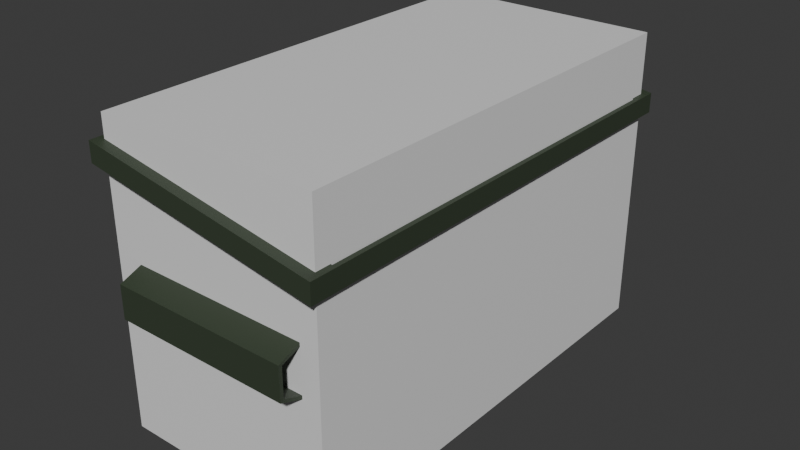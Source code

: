 # Source: Dumpster7.blend  (saved by Blender 4.2.66; exported with 4.5.12 LTS)
import bpy
from mathutils import Matrix  # noqa: F401  (used for matrix-valued properties, if any)

bpy.ops.wm.read_factory_settings(use_empty=True)
scene = bpy.context.scene
scene.name = 'Scene'

# ---- collections
col_collection = bpy.data.collections.new('Collection'); scene.collection.children.link(col_collection)

# ---- materials (node trees are filled in below, after node groups)
mat_material = bpy.data.materials.new('Material')
mat_material.alpha_threshold = 0.0
mat_material.use_transparent_shadow = False
mat_material.roughness = 0.5
mat_material.line_color = (0.0, 0.0, 0.0, 1.0)
mat_dumpster = bpy.data.materials.new('Dumpster')
mat_dumpster.alpha_threshold = 0.0
mat_dumpster.use_transparent_shadow = False
mat_dumpster.roughness = 0.5
mat_dumpster.line_color = (0.0, 0.0, 0.0, 1.0)
mat_lid = bpy.data.materials.new('Lid')

# ---- material node trees
mat_material.use_nodes = True; mat_material.node_tree.nodes.clear()
_N = mat_material.node_tree.nodes; _L = mat_material.node_tree.links
n0 = _N.new('ShaderNodeOutputMaterial'); n0.name = 'Material Output'; n0.location = (300, 300)
n1 = _N.new('ShaderNodeBsdfPrincipled'); n1.name = 'Principled BSDF'; n1.location = (10, 300)
n1.inputs[3].default_value = 1.45
_L.new(n1.outputs[0], n0.inputs[0])
n0.is_active_output = True
mat_dumpster.use_nodes = True; mat_dumpster.node_tree.nodes.clear()
_N = mat_dumpster.node_tree.nodes; _L = mat_dumpster.node_tree.links
n0 = _N.new('ShaderNodeOutputMaterial'); n0.name = 'Material Output'; n0.location = (300, 300)
n1 = _N.new('ShaderNodeBsdfPrincipled'); n1.name = 'Principled BSDF'; n1.location = (10, 300)
n1.inputs[0].default_value = (0.04099, 0.0568, 0.03415, 1.0)
n1.inputs[3].default_value = 1.45
_L.new(n1.outputs[0], n0.inputs[0])
n0.is_active_output = True
mat_lid.use_nodes = True; mat_lid.node_tree.nodes.clear()
_N = mat_lid.node_tree.nodes; _L = mat_lid.node_tree.links
n0 = _N.new('ShaderNodeBsdfPrincipled'); n0.name = 'Principled BSDF'; n0.location = (10, 300)
n0.inputs[0].default_value = (0.03208, 0.03218, 0.04327, 1.0)
n1 = _N.new('ShaderNodeOutputMaterial'); n1.name = 'Material Output'; n1.location = (300, 300)
_L.new(n0.outputs[0], n1.inputs[0])
n1.is_active_output = True

# ---- world
world_world = bpy.data.worlds.new('World'); scene.world = world_world
world_world.use_nodes = True; world_world.node_tree.nodes.clear()
_N = world_world.node_tree.nodes; _L = world_world.node_tree.links
n0 = _N.new('ShaderNodeOutputWorld'); n0.name = 'World Output'; n0.location = (300, 300)
n1 = _N.new('ShaderNodeBackground'); n1.name = 'Background'; n1.location = (10, 300)
n1.inputs[0].default_value = (0.05088, 0.05088, 0.05088, 1.0)
_L.new(n1.outputs[0], n0.inputs[0])
n0.is_active_output = True
world_world.color = (0.05088, 0.05088, 0.05088)
world_world.sun_shadow_jitter_overblur = 0.0

# ---- meshes
me_cube = bpy.data.meshes.new('Cube')
me_cube.from_pydata([(1.0, 1.0, 1.0), (1.0, 1.0, -1.0), (1.0, -1.0, 1.0), (1.0, -1.0, -1.0), (-1.0, 1.0, 1.0), (-1.0, 1.0, -1.0), (-1.0, -1.0, 1.0), (-1.0, -1.0, -1.0)], [], [(0, 4, 6, 2), (3, 2, 6, 7), (7, 6, 4, 5), (5, 1, 3, 7), (1, 0, 2, 3), (5, 4, 0, 1)])
_uv = me_cube.uv_layers.new(name='UVMap')
_uv.uv.foreach_set('vector', [0.625, 0.5, 0.875, 0.5, 0.875, 0.75, 0.625, 0.75, 0.375, 0.75, 0.625, 0.75, 0.625, 1.0, 0.375, 1.0, 0.375, 0.0, 0.625, 0.0, 0.625, 0.25, 0.375, 0.25, 0.125, 0.5, 0.375, 0.5, 0.375, 0.75, 0.125, 0.75, 0.375, 0.5, 0.625, 0.5, 0.625, 0.75, 0.375, 0.75, 0.375, 0.25, 0.625, 0.25, 0.625, 0.5, 0.375, 0.5])
me_cube.materials.append(mat_material)
me_cube.use_mirror_vertex_groups = False
me_cube.update()
me_cube_004 = bpy.data.meshes.new('Cube.004')
me_cube_004.from_pydata([(-0.3406, 1.004, -0.0668), (-0.3406, 1.004, 0.0668), (0.3849, 1.004, -0.0668), (0.3849, 1.004, 0.0668), (-0.3406, 0.8758, -0.1161), (-0.3406, 0.8758, 0.1161), (0.3849, 0.8758, -0.1161), (0.3849, 0.8758, 0.1161), (-0.3406, 0.8905, -0.09517), (-0.3406, 0.8905, 0.09517), (-0.3406, 0.9896, 0.05915), (-0.3406, 0.9896, -0.05915), (0.3849, 0.9896, -0.05915), (0.3849, 0.9896, 0.05915), (0.3849, 0.8905, 0.09517), (0.3849, 0.8905, -0.09517), (0.4403, 0.8758, 0.2791), (0.4403, 0.8758, -0.5839), (0.4403, -0.8758, 0.2791), (0.4403, -0.8758, -0.5839), (-0.4352, 0.8758, 0.441), (-0.4352, 0.8758, -0.5839), (-0.4352, -0.8758, 0.441), (-0.4352, -0.8758, -0.5839), (0.4813, -0.958, 0.2791), (-0.4762, -0.958, 0.441), (-0.4762, -0.958, 0.5207), (-0.4762, 0.958, 0.5207), (-0.4352, 0.8078, -0.5839), (-0.4352, -0.8078, -0.5839), (-0.4352, -0.8078, 0.441), (-0.4352, 0.8078, 0.441), (0.4813, 0.958, 0.2791), (-0.4762, 0.958, 0.441), (0.4813, 0.958, 0.3588), (0.4813, -0.958, 0.3588), (0.4403, -0.8078, -0.008568), (0.4403, 0.8078, 0.2791), (0.4403, -0.8078, 0.2791), (0.4403, -0.8078, -0.5839), (0.4403, 0.8078, -0.5839), (0.4403, 0.8078, -0.2962), (0.4403, -0.8078, -0.2962), (0.4403, 0.8078, -0.008568), (0.4074, 0.8078, 0.2791), (0.4074, -0.8078, 0.2791), (0.4074, -0.8078, -0.5839), (0.4074, 0.8078, -0.5839), (0.4074, 0.8078, -0.2962), (0.4074, -0.8078, -0.2962), (0.4074, 0.8078, -0.008568), (0.4074, -0.8078, -0.008568), (0.4232, 0.791, 0.002594), (0.4232, 0.791, 0.2679), (0.4232, -0.791, 0.2679), (0.4232, -0.791, 0.002594), (0.4232, 0.791, -0.5727), (0.4232, 0.791, -0.3074), (0.4232, -0.791, -0.3074), (0.4232, -0.791, -0.5727), (0.4232, 0.791, -0.2851), (0.4232, 0.791, -0.01973), (0.4232, -0.791, -0.01973), (0.4232, -0.791, -0.2851), (0.4657, 0.852, 0.3615), (-0.4606, 0.852, 0.5181), (-0.4606, -0.852, 0.5181), (0.4657, -0.852, 0.3615), (-0.4654, 0.852, 0.4896), (0.4609, 0.852, 0.333), (0.4609, -0.852, 0.333), (-0.4654, -0.852, 0.4896), (-0.402, -0.852, 0.3492), (-0.402, -0.852, 0.5583), (0.4538, -0.852, 0.3115), (0.4538, -0.852, 0.3838), (-0.402, 5.96e-08, 0.3492), (-0.402, 0.0, 0.5583), (0.4538, 0.0, 0.3115), (0.4477, -0.006169, 0.385), (-0.396, -0.006169, 0.557), (-0.396, -0.8459, 0.557), (0.4477, -0.8459, 0.385), (0.4477, -0.1741, 0.385), (0.4477, -0.3421, 0.385), (0.4477, -0.51, 0.385), (0.4477, -0.6779, 0.385), (-0.396, -0.6779, 0.557), (-0.396, -0.51, 0.557), (-0.396, -0.3421, 0.557), (-0.396, -0.1741, 0.557), (0.439, -0.6868, 0.4063), (-0.3873, -0.6868, 0.5748), (-0.3873, -0.837, 0.5748), (0.439, -0.837, 0.4063), (0.439, -0.01503, 0.4063), (-0.3873, -0.01503, 0.5748), (-0.3873, -0.1652, 0.5748), (0.439, -0.1652, 0.4063), (0.439, -0.183, 0.4063), (-0.3873, -0.183, 0.5748), (-0.3873, -0.3332, 0.5748), (0.439, -0.3332, 0.4063), (0.439, -0.3509, 0.4063), (-0.3873, -0.3509, 0.5748), (-0.3873, -0.5011, 0.5748), (0.439, -0.5011, 0.4063), (0.439, -0.5189, 0.4063), (-0.3873, -0.5189, 0.5748), (-0.3873, -0.6691, 0.5748), (0.439, -0.6691, 0.4063), (-0.1807, -0.6868, 0.5718), (0.02587, -0.6868, 0.5501), (0.2324, -0.6868, 0.5079), (0.2324, -0.837, 0.5079), (0.02587, -0.837, 0.5501), (-0.1807, -0.837, 0.5718), (-0.1807, -0.01503, 0.5718), (0.02587, -0.01503, 0.5501), (0.2324, -0.01503, 0.5079), (-0.1807, -0.1652, 0.5718), (0.02587, -0.1652, 0.5501), (0.2324, -0.1652, 0.5079), (-0.1807, -0.183, 0.5718), (0.02587, -0.183, 0.5501), (0.2324, -0.183, 0.5079), (-0.1807, -0.3332, 0.5718), (0.02587, -0.3332, 0.5501), (0.2324, -0.3332, 0.5079), (-0.1807, -0.3509, 0.5718), (0.02587, -0.3509, 0.5501), (0.2324, -0.3509, 0.5079), (-0.1807, -0.5011, 0.5718), (0.02587, -0.5011, 0.5501), (0.2324, -0.5011, 0.5079), (-0.1807, -0.5189, 0.5718), (0.02587, -0.5189, 0.5501), (0.2324, -0.5189, 0.5079), (-0.1807, -0.6691, 0.5718), (0.02587, -0.6691, 0.5501), (0.2324, -0.6691, 0.5079), (0.4538, 5.96e-08, 0.3838), (-0.402, 0.852, 0.3492), (-0.402, 0.852, 0.5583), (0.4538, 0.852, 0.3115), (0.4538, 0.852, 0.3838), (0.4477, 0.8459, 0.385), (-0.396, 0.8459, 0.557), (-0.396, 0.006169, 0.557), (0.4477, 0.006169, 0.385), (0.4477, 0.6779, 0.385), (0.4477, 0.51, 0.385), (0.4477, 0.3421, 0.385), (0.4477, 0.1741, 0.385), (-0.396, 0.1741, 0.557), (-0.396, 0.3421, 0.557), (-0.396, 0.51, 0.557), (-0.396, 0.6779, 0.557), (0.439, 0.1652, 0.4063), (-0.3873, 0.1652, 0.5748), (-0.3873, 0.01503, 0.5748), (0.439, 0.01503, 0.4063), (0.439, 0.837, 0.4063), (-0.3873, 0.837, 0.5748), (-0.3873, 0.6868, 0.5748), (0.439, 0.6868, 0.4063), (0.439, 0.6691, 0.4063), (-0.3873, 0.6691, 0.5748), (-0.3873, 0.5189, 0.5748), (0.439, 0.5189, 0.4063), (0.439, 0.5011, 0.4063), (-0.3873, 0.5011, 0.5748), (-0.3873, 0.3509, 0.5748), (0.439, 0.3509, 0.4063), (0.439, 0.3332, 0.4063), (-0.3873, 0.3332, 0.5748), (-0.3873, 0.183, 0.5748), (0.439, 0.183, 0.4063), (-0.1807, 0.1652, 0.5718), (0.02587, 0.1652, 0.5501), (0.2324, 0.1652, 0.5079), (0.2324, 0.01503, 0.5079), (0.02587, 0.01503, 0.5501), (-0.1807, 0.01503, 0.5718), (-0.1807, 0.837, 0.5718), (0.02587, 0.837, 0.5501), (0.2324, 0.837, 0.5079), (-0.1807, 0.6868, 0.5718), (0.02587, 0.6868, 0.5501), (0.2324, 0.6868, 0.5079), (-0.1807, 0.6691, 0.5718), (0.02587, 0.6691, 0.5501), (0.2324, 0.6691, 0.5079), (-0.1807, 0.5189, 0.5718), (0.02587, 0.5189, 0.5501), (0.2324, 0.5189, 0.5079), (-0.1807, 0.5011, 0.5718), (0.02587, 0.5011, 0.5501), (0.2324, 0.5011, 0.5079), (-0.1807, 0.3509, 0.5718), (0.02587, 0.3509, 0.5501), (0.2324, 0.3509, 0.5079), (-0.1807, 0.3332, 0.5718), (0.02587, 0.3332, 0.5501), (0.2324, 0.3332, 0.5079), (-0.1807, 0.183, 0.5718), (0.02587, 0.183, 0.5501), (0.2324, 0.183, 0.5079), (0.3849, -1.004, -0.0668), (0.3849, -1.004, 0.0668), (-0.3406, -1.004, -0.0668), (-0.3406, -1.004, 0.0668), (0.3849, -0.8758, -0.1161), (0.3849, -0.8758, 0.1161), (-0.3406, -0.8758, -0.1161), (-0.3406, -0.8758, 0.1161), (0.3849, -0.8905, -0.09517), (0.3849, -0.8905, 0.09517), (0.3849, -0.9896, 0.05915), (0.3849, -0.9896, -0.05915), (-0.3406, -0.9896, -0.05915), (-0.3406, -0.9896, 0.05915), (-0.3406, -0.8905, 0.09517), (-0.3406, -0.8905, -0.09517)], [], [(10, 11, 12, 13), (0, 1, 3, 2), (3, 1, 5, 7), (0, 2, 6, 4), (9, 10, 13, 14), (4, 5, 9, 8), (5, 1, 10, 9), (1, 0, 11, 10), (0, 4, 8, 11), (2, 3, 13, 12), (3, 7, 14, 13), (7, 6, 15, 14), (6, 2, 12, 15), (11, 8, 15, 12), (8, 9, 14, 15), (30, 22, 25), (19, 18, 22, 23), (28, 31, 20, 21), (29, 46, 39, 19, 23), (39, 42, 36, 38, 18, 19), (21, 20, 16, 17), (37, 16, 32), (16, 20, 33, 32), (22, 18, 24, 25), (25, 24, 35, 26), (32, 33, 27, 34), (24, 32, 34, 35), (66, 67, 70, 71), (18, 38, 24), (37, 32, 24, 38, 45, 44), (33, 25, 26, 27), (17, 16, 37, 43, 41, 40), (21, 17, 40, 47, 28), (23, 22, 30, 29), (29, 30, 31, 28), (20, 31, 33), (31, 30, 25, 33), (40, 41, 48, 47), (43, 37, 44, 50), (38, 36, 51, 45), (52, 53, 54, 55), (56, 57, 58, 59), (36, 42, 49, 51), (41, 43, 50, 48), (42, 39, 46, 49), (28, 47, 46, 29), (50, 44, 53, 52), (44, 45, 54, 53), (45, 51, 55, 54), (51, 50, 52, 55), (47, 48, 57, 56), (48, 49, 58, 57), (49, 46, 59, 58), (46, 47, 56, 59), (48, 50, 61, 60), (50, 51, 62, 61), (51, 49, 63, 62), (49, 48, 60, 63), (34, 27, 65, 64), (27, 26, 66, 65), (26, 35, 67, 66), (35, 34, 64, 67), (69, 68, 71, 70), (67, 64, 69, 70), (65, 66, 71, 68), (64, 65, 68, 69), (78, 141, 75, 74), (74, 75, 73, 72), (76, 78, 74, 72), (111, 92, 93, 116), (77, 141, 78, 76), (72, 73, 77, 76), (141, 77, 80, 79), (77, 73, 81, 87, 88, 89, 90, 80), (73, 75, 82, 81), (75, 141, 79, 83, 84, 85, 86, 82), (117, 96, 97, 120), (123, 100, 101, 126), (129, 104, 105, 132), (135, 108, 109, 138), (86, 87, 92, 111, 112, 113, 91), (87, 81, 93, 92), (81, 82, 94, 114, 115, 116, 93), (82, 86, 91, 94), (79, 80, 96, 117, 118, 119, 95), (80, 90, 97, 96), (90, 83, 98, 122, 121, 120, 97), (83, 79, 95, 98), (83, 90, 100, 123, 124, 125, 99), (90, 89, 101, 100), (89, 84, 102, 128, 127, 126, 101), (84, 83, 99, 102), (84, 89, 104, 129, 130, 131, 103), (89, 88, 105, 104), (88, 85, 106, 134, 133, 132, 105), (85, 84, 103, 106), (85, 88, 108, 135, 136, 137, 107), (88, 87, 109, 108), (87, 86, 110, 140, 139, 138, 109), (86, 85, 107, 110), (107, 137, 140, 110), (137, 136, 139, 140), (136, 135, 138, 139), (103, 131, 134, 106), (131, 130, 133, 134), (130, 129, 132, 133), (99, 125, 128, 102), (125, 124, 127, 128), (124, 123, 126, 127), (95, 119, 122, 98), (119, 118, 121, 122), (118, 117, 120, 121), (91, 113, 114, 94), (113, 112, 115, 114), (112, 111, 116, 115), (144, 145, 141, 78), (142, 144, 78, 76), (178, 159, 160, 183), (143, 145, 144, 142), (76, 77, 143, 142), (145, 143, 147, 146), (143, 77, 148, 154, 155, 156, 157, 147), (77, 141, 149, 148), (141, 145, 146, 150, 151, 152, 153, 149), (184, 163, 164, 187), (190, 167, 168, 193), (196, 171, 172, 199), (202, 175, 176, 205), (153, 154, 159, 178, 179, 180, 158), (154, 148, 160, 159), (148, 149, 161, 181, 182, 183, 160), (149, 153, 158, 161), (146, 147, 163, 184, 185, 186, 162), (147, 157, 164, 163), (157, 150, 165, 189, 188, 187, 164), (150, 146, 162, 165), (150, 157, 167, 190, 191, 192, 166), (157, 156, 168, 167), (156, 151, 169, 195, 194, 193, 168), (151, 150, 166, 169), (151, 156, 171, 196, 197, 198, 170), (156, 155, 172, 171), (155, 152, 173, 201, 200, 199, 172), (152, 151, 170, 173), (152, 155, 175, 202, 203, 204, 174), (155, 154, 176, 175), (154, 153, 177, 207, 206, 205, 176), (153, 152, 174, 177), (174, 204, 207, 177), (204, 203, 206, 207), (203, 202, 205, 206), (170, 198, 201, 173), (198, 197, 200, 201), (197, 196, 199, 200), (166, 192, 195, 169), (192, 191, 194, 195), (191, 190, 193, 194), (162, 186, 189, 165), (186, 185, 188, 189), (185, 184, 187, 188), (158, 180, 181, 161), (180, 179, 182, 181), (179, 178, 183, 182), (60, 61, 62, 63), (218, 219, 220, 221), (208, 209, 211, 210), (211, 209, 213, 215), (208, 210, 214, 212), (217, 218, 221, 222), (212, 213, 217, 216), (213, 209, 218, 217), (209, 208, 219, 218), (208, 212, 216, 219), (210, 211, 221, 220), (211, 215, 222, 221), (215, 214, 223, 222), (214, 210, 220, 223), (219, 216, 223, 220), (216, 217, 222, 223)])
me_cube_004.polygons.foreach_set('material_index', [0, 0, 0, 0, 0, 0, 0, 0, 0, 0, 0, 0, 0, 0, 0, 0, 0, 0, 0, 0, 0, 0, 0, 0, 0, 0, 0, 0, 0, 0, 0, 0, 0, 0, 0, 0, 0, 0, 0, 0, 0, 0, 0, 0, 0, 0, 0, 0, 0, 0, 0, 0, 0, 0, 0, 0, 0, 0, 0, 0, 0, 0, 0, 0, 0, 0, 2, 2, 2, 2, 2, 2, 2, 2, 2, 2, 2, 2, 2, 2, 2, 2, 2, 2, 2, 2, 2, 2, 2, 2, 2, 2, 2, 2, 2, 2, 2, 2, 2, 2, 2, 2, 2, 2, 2, 2, 2, 2, 2, 2, 2, 2, 2, 2, 2, 2, 2, 2, 2, 2, 2, 2, 2, 2, 2, 2, 2, 2, 2, 2, 2, 2, 2, 2, 2, 2, 2, 2, 2, 2, 2, 2, 2, 2, 2, 2, 2, 2, 2, 2, 2, 2, 2, 2, 2, 2, 2, 2, 2, 2, 2, 2, 2, 0, 0, 0, 0, 0, 0, 0, 0, 0, 0, 0, 0, 0, 0, 0, 0])
_uv = me_cube_004.uv_layers.new(name='UVMap')
_uv.uv.foreach_set('vector', [0.9081, 0.1693, 0.8806, 0.1693, 0.8806, 0.000478, 0.9081, 0.000478, 0.8796, 0.1693, 0.8485, 0.1693, 0.8485, 0.000478, 0.8796, 0.000478, 0.03248, 0.6721, 0.03248, 0.8409, 0.0004781, 0.8409, 0.0004781, 0.6721, 0.5576, 0.6489, 0.5576, 0.8177, 0.5256, 0.8177, 0.5256, 0.6489, 0.9336, 0.1693, 0.9091, 0.1693, 0.9091, 0.000478, 0.9336, 0.000478, 0.5246, 0.6489, 0.5246, 0.703, 0.5212, 0.6981, 0.5212, 0.6538, 0.5212, 0.8238, 0.5212, 0.7918, 0.5241, 0.7944, 0.5245, 0.8189, 0.8244, 0.404, 0.8244, 0.3729, 0.8279, 0.3747, 0.8279, 0.4022, 0.03974, 0.827, 0.03974, 0.795, 0.04305, 0.7999, 0.04262, 0.8244, 0.8322, 0.3399, 0.8322, 0.371, 0.8288, 0.3692, 0.8288, 0.3417, 0.8235, 0.3729, 0.8235, 0.4049, 0.8202, 0.4, 0.8206, 0.3755, 0.2818, 0.7312, 0.2818, 0.6772, 0.2852, 0.6821, 0.2852, 0.7264, 0.7644, 0.8238, 0.7644, 0.7918, 0.7672, 0.7944, 0.7677, 0.8189, 0.9543, 0.339, 0.9297, 0.339, 0.9297, 0.1702, 0.9543, 0.1702, 0.3319, 0.8429, 0.2876, 0.8429, 0.2876, 0.6741, 0.3319, 0.6741, 0.05458, 0.4113, 0.05458, 0.4271, 0.04503, 0.4463, 0.9995, 0.6544, 0.9995, 0.8552, 0.7958, 0.8928, 0.7958, 0.6544, 0.293, 0.03543, 0.05458, 0.03543, 0.05458, 0.01959, 0.293, 0.01959, 0.7622, 0.4308, 0.5662, 0.4308, 0.5586, 0.4308, 0.5586, 0.415, 0.7622, 0.415, 0.5576, 0.4472, 0.5576, 0.5141, 0.5576, 0.5811, 0.5576, 0.648, 0.5418, 0.648, 0.5418, 0.4472, 0.7958, 0.6534, 0.7958, 0.415, 0.9995, 0.4526, 0.9995, 0.6534, 0.548, 0.03543, 0.548, 0.01959, 0.5576, 0.000478, 0.3117, 0.4566, 0.3117, 0.6637, 0.2925, 0.6732, 0.2925, 0.4472, 0.3319, 0.4566, 0.3319, 0.6637, 0.3127, 0.6732, 0.3127, 0.4472, 0.019, 0.001521, 0.04407, 0.2261, 0.02555, 0.225, 0.0004781, 0.0004781, 0.2646, 0.6763, 0.2646, 0.4503, 0.2829, 0.4472, 0.2829, 0.6732, 0.04407, 0.2261, 0.019, 0.6711, 0.000478, 0.6701, 0.02555, 0.225, 0.7954, 0.01039, 0.5669, 0.03144, 0.5586, 0.02465, 0.8024, 0.000478, 0.548, 0.4271, 0.548, 0.4113, 0.5576, 0.4463, 0.548, 0.03543, 0.5576, 0.000478, 0.5576, 0.4463, 0.548, 0.4113, 0.5404, 0.4113, 0.5404, 0.03543, 0.5394, 0.000478, 0.5394, 0.4463, 0.5209, 0.4463, 0.5209, 0.000478, 0.5394, 0.4472, 0.5394, 0.648, 0.5236, 0.648, 0.5236, 0.5811, 0.5236, 0.5141, 0.5236, 0.4472, 0.7622, 0.8225, 0.5586, 0.8225, 0.5586, 0.8067, 0.5662, 0.8067, 0.7622, 0.8067, 0.293, 0.4271, 0.05458, 0.4271, 0.05458, 0.4113, 0.293, 0.4113, 0.293, 0.4113, 0.05458, 0.4113, 0.05458, 0.03543, 0.293, 0.03543, 0.05458, 0.01959, 0.05458, 0.03543, 0.04503, 0.000478, 0.05458, 0.03543, 0.05458, 0.4113, 0.04503, 0.4463, 0.04503, 0.000478, 0.2915, 0.4472, 0.2915, 0.5141, 0.2838, 0.5141, 0.2838, 0.4472, 0.2915, 0.5151, 0.2915, 0.582, 0.2838, 0.582, 0.2838, 0.5151, 0.2646, 0.7441, 0.2646, 0.6772, 0.2722, 0.6772, 0.2722, 0.7441, 0.4582, 0.4472, 0.5199, 0.4472, 0.5199, 0.8153, 0.4582, 0.8153, 0.3328, 0.4472, 0.3946, 0.4472, 0.3946, 0.8153, 0.3328, 0.8153, 0.03344, 0.739, 0.03344, 0.6721, 0.04108, 0.6721, 0.04108, 0.739, 0.2915, 0.583, 0.2915, 0.6499, 0.2838, 0.6499, 0.2838, 0.583, 0.2732, 0.7441, 0.2732, 0.6772, 0.2808, 0.6772, 0.2808, 0.7441, 0.7622, 0.8067, 0.5662, 0.8067, 0.5662, 0.4308, 0.7622, 0.4308, 0.2762, 0.7451, 0.2762, 0.812, 0.2709, 0.8094, 0.2709, 0.7477, 0.7686, 0.7909, 0.7686, 0.415, 0.7731, 0.4189, 0.7731, 0.787, 0.2772, 0.812, 0.2772, 0.7451, 0.2825, 0.7477, 0.2825, 0.8094, 0.785, 0.7909, 0.785, 0.415, 0.7894, 0.4189, 0.7894, 0.787, 0.8086, 0.3399, 0.8086, 0.4069, 0.8033, 0.4043, 0.8033, 0.3425, 0.7795, 0.7909, 0.7795, 0.415, 0.784, 0.4189, 0.784, 0.787, 0.2646, 0.812, 0.2646, 0.7451, 0.2699, 0.7477, 0.2699, 0.8094, 0.7632, 0.7909, 0.7632, 0.415, 0.7677, 0.4189, 0.7677, 0.787, 0.8149, 0.3399, 0.8149, 0.4069, 0.8096, 0.4043, 0.8096, 0.3425, 0.7904, 0.7909, 0.7904, 0.415, 0.7949, 0.4189, 0.7949, 0.787, 0.03344, 0.8069, 0.03344, 0.74, 0.03878, 0.7426, 0.03878, 0.8043, 0.7786, 0.415, 0.7786, 0.7909, 0.7741, 0.787, 0.7741, 0.4189, 0.294, 0.0004782, 0.5199, 0.000478, 0.5163, 0.02513, 0.2977, 0.02513, 0.5199, 0.000478, 0.5199, 0.4463, 0.5163, 0.4216, 0.5163, 0.02513, 0.5199, 0.4463, 0.294, 0.4463, 0.2977, 0.4216, 0.5163, 0.4216, 0.294, 0.4463, 0.294, 0.0004782, 0.2977, 0.02513, 0.2977, 0.4216, 0.04503, 0.4472, 0.2636, 0.4472, 0.2636, 0.8437, 0.04503, 0.8437, 0.5669, 0.03144, 0.5655, 0.4041, 0.5586, 0.414, 0.5586, 0.02465, 0.794, 0.3831, 0.7954, 0.01039, 0.8024, 0.000478, 0.8024, 0.3899, 0.5655, 0.4041, 0.794, 0.3831, 0.8024, 0.3899, 0.5586, 0.414, 0.5619, 0.6713, 0.5894, 0.6713, 0.5894, 0.9961, 0.5619, 0.9961, 0.8866, 0.6739, 0.8591, 0.6726, 0.807, 0.3438, 0.8866, 0.3473, 0.4812, 0.6704, 0.4812, 0.3438, 0.8061, 0.3438, 0.8061, 0.6704, 0.2811, 0.2566, 0.2811, 0.3353, 0.2238, 0.3353, 0.2238, 0.2566, 0.8207, 0.0004612, 0.7685, 0.3293, 0.741, 0.3305, 0.741, 0.003962, 0.561, 0.9961, 0.4812, 0.9961, 0.4812, 0.6713, 0.561, 0.6713, 0.7071, 0.0004612, 0.7071, 0.3334, 0.7048, 0.3311, 0.7048, 0.002813, 0.9809, 0.3438, 0.9809, 0.6686, 0.9785, 0.6663, 0.9785, 0.6022, 0.9785, 0.5382, 0.9785, 0.4742, 0.9785, 0.4102, 0.9785, 0.3461, 0.824, 0.0004612, 0.824, 0.3334, 0.8216, 0.3311, 0.8216, 0.002813, 0.9762, 0.3253, 0.9762, 0.0004612, 0.9786, 0.002813, 0.9786, 0.06684, 0.9786, 0.1309, 0.9786, 0.1949, 0.9786, 0.2589, 0.9786, 0.3229, 0.346, 0.2566, 0.346, 0.3353, 0.2888, 0.3353, 0.2888, 0.2566, 0.6708, 0.2566, 0.6708, 0.3353, 0.6135, 0.3353, 0.6135, 0.2566, 0.411, 0.2566, 0.411, 0.3353, 0.3537, 0.3353, 0.3537, 0.2566, 0.4836, 0.08676, 0.4836, 0.008001, 0.5409, 0.008001, 0.5409, 0.08676, 0.1852, 0.6713, 0.1852, 0.9995, 0.1771, 0.9977, 0.163, 0.9203, 0.1555, 0.8414, 0.1555, 0.7611, 0.1771, 0.676, 0.2845, 0.3429, 0.2204, 0.3429, 0.2238, 0.3353, 0.2811, 0.3353, 0.9753, 0.0004612, 0.9753, 0.3287, 0.9672, 0.324, 0.9456, 0.2389, 0.9456, 0.1586, 0.9531, 0.07974, 0.9672, 0.002255, 0.2204, 0.0004612, 0.2845, 0.0004612, 0.2811, 0.009234, 0.2238, 0.009234, 0.7048, 0.002813, 0.7048, 0.3311, 0.6967, 0.3293, 0.6826, 0.2518, 0.6751, 0.173, 0.6751, 0.09259, 0.6966, 0.007513, 0.3494, 0.3429, 0.2854, 0.3429, 0.2888, 0.3353, 0.346, 0.3353, 0.2456, 0.9995, 0.2456, 0.6713, 0.2537, 0.676, 0.2753, 0.7611, 0.2753, 0.8414, 0.2678, 0.9203, 0.2536, 0.9977, 0.2854, 0.0004612, 0.3494, 0.0004612, 0.346, 0.009234, 0.2888, 0.009234, 0.2456, 0.6713, 0.2456, 0.9995, 0.2375, 0.9977, 0.2233, 0.9203, 0.2158, 0.8414, 0.2158, 0.7611, 0.2374, 0.676, 0.6741, 0.3429, 0.6101, 0.3429, 0.6135, 0.3353, 0.6708, 0.3353, 0.8546, 0.3287, 0.8546, 0.0004612, 0.8627, 0.005161, 0.8843, 0.09024, 0.8843, 0.1706, 0.8768, 0.2494, 0.8627, 0.3269, 0.6101, 0.0004612, 0.6741, 0.0004612, 0.6708, 0.009234, 0.6135, 0.009234, 0.8546, 0.0004612, 0.8546, 0.3287, 0.8465, 0.3269, 0.8324, 0.2494, 0.8249, 0.1706, 0.8249, 0.09024, 0.8465, 0.005161, 0.4144, 0.3429, 0.3503, 0.3429, 0.3537, 0.3353, 0.411, 0.3353, 0.4266, 0.9995, 0.4266, 0.6713, 0.4348, 0.676, 0.4563, 0.7611, 0.4563, 0.8414, 0.4488, 0.9203, 0.4347, 0.9977, 0.3503, 0.0004612, 0.4144, 0.0004612, 0.411, 0.009234, 0.3537, 0.009234, 0.4266, 0.6713, 0.4266, 0.9995, 0.4186, 0.9977, 0.4044, 0.9203, 0.3969, 0.8414, 0.3969, 0.7611, 0.4185, 0.676, 0.4802, 0.0004612, 0.5442, 0.0004612, 0.5409, 0.008001, 0.4836, 0.008001, 0.1852, 0.9995, 0.1852, 0.6713, 0.1933, 0.676, 0.2149, 0.7611, 0.2149, 0.8414, 0.2074, 0.9203, 0.1933, 0.9977, 0.5442, 0.3429, 0.4802, 0.3429, 0.4836, 0.3341, 0.5409, 0.3341, 0.4836, 0.3341, 0.4836, 0.2463, 0.5409, 0.2463, 0.5409, 0.3341, 0.4836, 0.2463, 0.4836, 0.166, 0.5409, 0.166, 0.5409, 0.2463, 0.4836, 0.166, 0.4836, 0.08676, 0.5409, 0.08676, 0.5409, 0.166, 0.411, 0.009234, 0.411, 0.097, 0.3537, 0.097, 0.3537, 0.009234, 0.411, 0.097, 0.411, 0.1774, 0.3537, 0.1774, 0.3537, 0.097, 0.411, 0.1774, 0.411, 0.2566, 0.3537, 0.2566, 0.3537, 0.1774, 0.6708, 0.009234, 0.6708, 0.097, 0.6135, 0.097, 0.6135, 0.009234, 0.6708, 0.097, 0.6708, 0.1774, 0.6135, 0.1774, 0.6135, 0.097, 0.6708, 0.1774, 0.6708, 0.2566, 0.6135, 0.2566, 0.6135, 0.1774, 0.346, 0.009234, 0.346, 0.097, 0.2888, 0.097, 0.2888, 0.009234, 0.346, 0.097, 0.346, 0.1774, 0.2888, 0.1774, 0.2888, 0.097, 0.346, 0.1774, 0.346, 0.2566, 0.2888, 0.2566, 0.2888, 0.1774, 0.2811, 0.009234, 0.2811, 0.097, 0.2238, 0.097, 0.2238, 0.009234, 0.2811, 0.097, 0.2811, 0.1774, 0.2238, 0.1774, 0.2238, 0.097, 0.2811, 0.1774, 0.2811, 0.2566, 0.2238, 0.2566, 0.2238, 0.1774, 0.08962, 0.3252, 0.06209, 0.3258, 0.05494, 0.001068, 0.08246, 0.0004613, 0.1555, 0.6704, 0.1555, 0.3438, 0.4803, 0.3438, 0.4803, 0.6704, 0.1512, 0.2566, 0.1512, 0.3353, 0.09392, 0.3353, 0.09392, 0.2566, 0.002761, 0.6535, 0.06209, 0.3258, 0.08962, 0.3252, 0.08246, 0.6517, 0.08962, 0.9764, 0.009913, 0.9782, 0.002761, 0.6535, 0.08246, 0.6517, 0.06209, 0.3258, 0.002761, 0.6535, 0.0008655, 0.6507, 0.05935, 0.3277, 0.002761, 0.6535, 0.009913, 0.9782, 0.00751, 0.9759, 0.0061, 0.9119, 0.004691, 0.8479, 0.003281, 0.7839, 0.001871, 0.7199, 0.0004612, 0.6559, 0.7401, 0.0004612, 0.7401, 0.3334, 0.7378, 0.3311, 0.7378, 0.002813, 0.05494, 0.001068, 0.06209, 0.3258, 0.05968, 0.3235, 0.05827, 0.2595, 0.05686, 0.1955, 0.05545, 0.1315, 0.05405, 0.06748, 0.05264, 0.003471, 0.5485, 0.08676, 0.5485, 0.008001, 0.6058, 0.008001, 0.6058, 0.08676, 0.2161, 0.2566, 0.2161, 0.3353, 0.1589, 0.3353, 0.1589, 0.2566, 0.4187, 0.08676, 0.4187, 0.008001, 0.4759, 0.008001, 0.4759, 0.08676, 0.1512, 0.5999, 0.1512, 0.6787, 0.09392, 0.6787, 0.09392, 0.5999, 0.3059, 0.6713, 0.3059, 0.9995, 0.2978, 0.9977, 0.2837, 0.9203, 0.2762, 0.8414, 0.2762, 0.7611, 0.2978, 0.676, 0.1546, 0.3429, 0.09054, 0.3429, 0.09392, 0.3353, 0.1512, 0.3353, 0.7378, 0.002813, 0.7378, 0.3311, 0.7296, 0.3264, 0.7081, 0.2413, 0.7081, 0.1609, 0.7156, 0.08209, 0.7297, 0.004607, 0.09054, 0.0004612, 0.1546, 0.0004612, 0.1512, 0.009234, 0.09392, 0.009234, 0.9479, 0.6721, 0.9479, 0.3438, 0.956, 0.3456, 0.9701, 0.4231, 0.9776, 0.5019, 0.9776, 0.5823, 0.956, 0.6674, 0.5452, 0.0004612, 0.6092, 0.0004612, 0.6058, 0.008001, 0.5485, 0.008001, 0.915, 0.3287, 0.915, 0.0004612, 0.9231, 0.005161, 0.9447, 0.09024, 0.9447, 0.1706, 0.9372, 0.2494, 0.923, 0.3269, 0.6092, 0.3429, 0.5452, 0.3429, 0.5485, 0.3341, 0.6058, 0.3341, 0.915, 0.0004612, 0.915, 0.3287, 0.9069, 0.3269, 0.8927, 0.2494, 0.8852, 0.1706, 0.8852, 0.09024, 0.9068, 0.005161, 0.2195, 0.3429, 0.1555, 0.3429, 0.1589, 0.3353, 0.2161, 0.3353, 0.9173, 0.6721, 0.9173, 0.3438, 0.9254, 0.3485, 0.947, 0.4336, 0.947, 0.5139, 0.9395, 0.5928, 0.9253, 0.6703, 0.1555, 0.0004612, 0.2195, 0.0004612, 0.2161, 0.009234, 0.1589, 0.009234, 0.9173, 0.3438, 0.9173, 0.6721, 0.9092, 0.6703, 0.8951, 0.5928, 0.8876, 0.5139, 0.8876, 0.4336, 0.9091, 0.3485, 0.4153, 0.0004612, 0.4793, 0.0004612, 0.4759, 0.008001, 0.4187, 0.008001, 0.3663, 0.9995, 0.3663, 0.6713, 0.3744, 0.676, 0.396, 0.7611, 0.396, 0.8414, 0.3885, 0.9203, 0.3743, 0.9977, 0.4793, 0.3429, 0.4153, 0.3429, 0.4187, 0.3341, 0.4759, 0.3341, 0.3663, 0.6713, 0.3663, 0.9995, 0.3582, 0.9977, 0.344, 0.9203, 0.3365, 0.8414, 0.3365, 0.7611, 0.3581, 0.676, 0.1546, 0.6862, 0.09054, 0.6862, 0.09392, 0.6787, 0.1512, 0.6787, 0.3059, 0.9995, 0.3059, 0.6713, 0.3141, 0.676, 0.3356, 0.7611, 0.3356, 0.8414, 0.3281, 0.9203, 0.314, 0.9977, 0.09054, 0.3438, 0.1546, 0.3438, 0.1512, 0.3526, 0.09392, 0.3526, 0.1512, 0.3526, 0.1512, 0.4403, 0.09392, 0.4403, 0.09392, 0.3526, 0.1512, 0.4403, 0.1512, 0.5207, 0.09392, 0.5207, 0.09392, 0.4403, 0.1512, 0.5207, 0.1512, 0.5999, 0.09392, 0.5999, 0.09392, 0.5207, 0.4187, 0.3341, 0.4187, 0.2463, 0.4759, 0.2463, 0.4759, 0.3341, 0.4187, 0.2463, 0.4187, 0.166, 0.4759, 0.166, 0.4759, 0.2463, 0.4187, 0.166, 0.4187, 0.08676, 0.4759, 0.08676, 0.4759, 0.166, 0.2161, 0.009234, 0.2161, 0.097, 0.1589, 0.097, 0.1589, 0.009234, 0.2161, 0.097, 0.2161, 0.1774, 0.1589, 0.1774, 0.1589, 0.097, 0.2161, 0.1774, 0.2161, 0.2566, 0.1589, 0.2566, 0.1589, 0.1774, 0.5485, 0.3341, 0.5485, 0.2463, 0.6058, 0.2463, 0.6058, 0.3341, 0.5485, 0.2463, 0.5485, 0.166, 0.6058, 0.166, 0.6058, 0.2463, 0.5485, 0.166, 0.5485, 0.08676, 0.6058, 0.08676, 0.6058, 0.166, 0.1512, 0.009234, 0.1512, 0.097, 0.09392, 0.097, 0.09392, 0.009234, 0.1512, 0.097, 0.1512, 0.1774, 0.09392, 0.1774, 0.09392, 0.097, 0.1512, 0.1774, 0.1512, 0.2566, 0.09392, 0.2566, 0.09392, 0.1774, 0.3955, 0.4472, 0.4573, 0.4472, 0.4573, 0.8153, 0.3955, 0.8153, 0.9013, 0.1702, 0.9288, 0.1702, 0.9288, 0.339, 0.9013, 0.339, 0.8692, 0.1702, 0.9003, 0.1702, 0.9003, 0.339, 0.8692, 0.339, 0.8683, 0.1702, 0.8683, 0.339, 0.8363, 0.339, 0.8363, 0.1702, 0.8353, 0.1702, 0.8353, 0.339, 0.8033, 0.339, 0.8033, 0.1702, 0.7932, 0.9606, 0.7686, 0.9606, 0.7686, 0.7918, 0.7932, 0.7918, 0.5246, 0.7039, 0.5246, 0.7579, 0.5212, 0.7531, 0.5212, 0.7088, 0.8202, 0.3719, 0.8202, 0.3399, 0.8231, 0.3425, 0.8235, 0.367, 0.8288, 0.404, 0.8288, 0.3729, 0.8322, 0.3747, 0.8322, 0.4022, 0.8159, 0.3719, 0.8159, 0.3399, 0.8192, 0.3449, 0.8188, 0.3694, 0.8279, 0.3399, 0.8279, 0.371, 0.8244, 0.3692, 0.8244, 0.3417, 0.8159, 0.4049, 0.8159, 0.3729, 0.8192, 0.3778, 0.8188, 0.4024, 0.03974, 0.794, 0.03974, 0.74, 0.04316, 0.7448, 0.04316, 0.7891, 0.5212, 0.7909, 0.5212, 0.7589, 0.5241, 0.7614, 0.5245, 0.786, 0.9345, 0.000478, 0.9591, 0.000478, 0.9591, 0.1693, 0.9345, 0.1693, 0.8033, 0.0004781, 0.8476, 0.000478, 0.8476, 0.1693, 0.8033, 0.1693])
me_cube_004.materials.append(mat_dumpster)
me_cube_004.materials.append(None)
me_cube_004.materials.append(mat_lid)
me_cube_004.materials.append(None)
me_cube_004.update()

# ---- objects
ob_scale_ref = bpy.data.objects.new('Scale Ref', me_cube)
ob_cube = bpy.data.objects.new('Cube', me_cube_004)

# ---- transforms, parenting, visibility, modifiers, constraints
ob_scale_ref.location = (0.0, 0.0, 0.0)
ob_scale_ref.scale = (0.457, 0.9144, 0.6096)
ob_scale_ref.lock_rotations_4d = False
ob_scale_ref.empty_display_type = 'ARROWS'
ob_scale_ref.lineart.crease_threshold = 0.0
ob_cube.location = (-0.002557, 0.0, 0.0)

# ---- collection membership
col_collection.objects.link(ob_scale_ref)
col_collection.objects.link(ob_cube)

# ---- scene / render settings (as saved in the file)
scene.frame_start = 1; scene.frame_end = 250; scene.frame_set(1)
scene.render.engine = 'BLENDER_EEVEE_NEXT'
bpy.context.view_layer.update()

# ---- added for rendering (the .blend has no active camera and no usable light): camera, sun
cam_auto = bpy.data.cameras.new('AutoCamera')
cam_auto.lens = 50.0
cam_auto.sensor_width = 36.0
cam_auto.clip_end = 1000.0
ob_auto_camera = bpy.data.objects.new('AutoCamera', cam_auto)
scene.collection.objects.link(ob_auto_camera)
ob_auto_camera.location = (2.34753, -2.81703, 1.87802)
ob_auto_camera.rotation_euler = (1.09748, -7.21219e-08, 0.694738)
scene.camera = ob_auto_camera
light_auto_sun = bpy.data.lights.new('AutoSun', 'SUN')
light_auto_sun.energy = 3.0
light_auto_sun.angle = 0.0523599
ob_auto_sun = bpy.data.objects.new('AutoSun', light_auto_sun)
scene.collection.objects.link(ob_auto_sun)
ob_auto_sun.rotation_euler = (0.872665, 0.174533, 0.523599)
bpy.context.view_layer.update()
